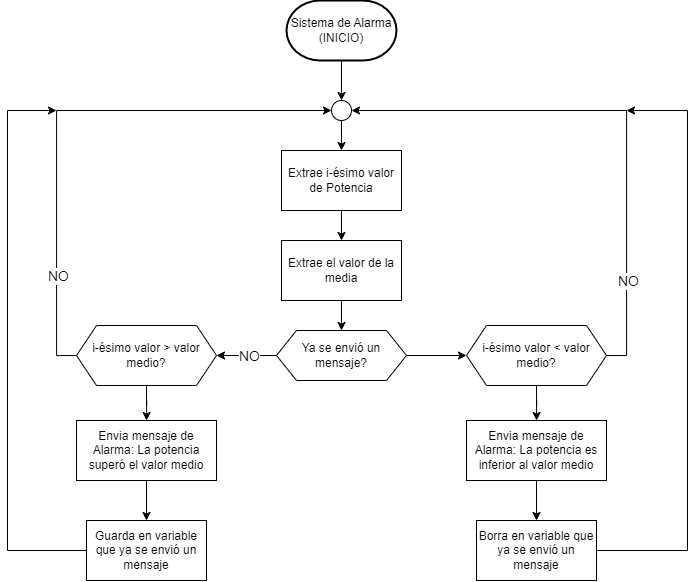

The diagram above was exported from draw.io. Its source (the exported page's mxGraphModel, read from the mxfile embedded in the PNG):
<mxGraphModel dx="1329" dy="782" grid="1" gridSize="10" guides="1" tooltips="1" connect="1" arrows="1" fold="1" page="1" pageScale="1" pageWidth="827" pageHeight="1169" math="0" shadow="0">
  <root>
    <mxCell id="0" />
    <mxCell id="1" parent="0" />
    <mxCell id="NRcdtzNNxYILeNK3qU7d-25" style="edgeStyle=orthogonalEdgeStyle;rounded=0;orthogonalLoop=1;jettySize=auto;html=1;exitX=0.5;exitY=1;exitDx=0;exitDy=0;exitPerimeter=0;" edge="1" parent="1" source="NRcdtzNNxYILeNK3qU7d-1" target="NRcdtzNNxYILeNK3qU7d-9">
      <mxGeometry relative="1" as="geometry" />
    </mxCell>
    <mxCell id="NRcdtzNNxYILeNK3qU7d-1" value="Sistema de Alarma (INICIO)" style="strokeWidth=2;html=1;shape=mxgraph.flowchart.terminator;whiteSpace=wrap;" vertex="1" parent="1">
      <mxGeometry x="320" y="20" width="110" height="60" as="geometry" />
    </mxCell>
    <mxCell id="NRcdtzNNxYILeNK3qU7d-20" style="edgeStyle=orthogonalEdgeStyle;rounded=0;orthogonalLoop=1;jettySize=auto;html=1;exitX=0.5;exitY=1;exitDx=0;exitDy=0;" edge="1" parent="1" source="NRcdtzNNxYILeNK3qU7d-2" target="NRcdtzNNxYILeNK3qU7d-6">
      <mxGeometry relative="1" as="geometry" />
    </mxCell>
    <mxCell id="NRcdtzNNxYILeNK3qU7d-2" value="Extrae i-ésimo valor de Potencia" style="rounded=0;whiteSpace=wrap;html=1;" vertex="1" parent="1">
      <mxGeometry x="315" y="170" width="120" height="60" as="geometry" />
    </mxCell>
    <mxCell id="NRcdtzNNxYILeNK3qU7d-8" style="edgeStyle=orthogonalEdgeStyle;rounded=0;orthogonalLoop=1;jettySize=auto;html=1;exitX=0.5;exitY=1;exitDx=0;exitDy=0;" edge="1" parent="1" source="NRcdtzNNxYILeNK3qU7d-5" target="NRcdtzNNxYILeNK3qU7d-7">
      <mxGeometry relative="1" as="geometry" />
    </mxCell>
    <mxCell id="NRcdtzNNxYILeNK3qU7d-18" style="edgeStyle=orthogonalEdgeStyle;rounded=0;orthogonalLoop=1;jettySize=auto;html=1;exitX=0;exitY=0.5;exitDx=0;exitDy=0;entryX=0;entryY=0.5;entryDx=0;entryDy=0;" edge="1" parent="1" source="NRcdtzNNxYILeNK3qU7d-5" target="NRcdtzNNxYILeNK3qU7d-9">
      <mxGeometry relative="1" as="geometry" />
    </mxCell>
    <mxCell id="NRcdtzNNxYILeNK3qU7d-21" value="&lt;font style=&quot;font-size: 14px;&quot;&gt;NO&lt;/font&gt;" style="edgeLabel;html=1;align=center;verticalAlign=middle;resizable=0;points=[];" vertex="1" connectable="0" parent="NRcdtzNNxYILeNK3qU7d-18">
      <mxGeometry x="-0.6296" y="-1" relative="1" as="geometry">
        <mxPoint as="offset" />
      </mxGeometry>
    </mxCell>
    <mxCell id="NRcdtzNNxYILeNK3qU7d-5" value="i-ésimo valor &amp;gt; valor medio?" style="shape=hexagon;perimeter=hexagonPerimeter2;whiteSpace=wrap;html=1;fixedSize=1;" vertex="1" parent="1">
      <mxGeometry x="110" y="345" width="140" height="60" as="geometry" />
    </mxCell>
    <mxCell id="NRcdtzNNxYILeNK3qU7d-14" style="edgeStyle=orthogonalEdgeStyle;rounded=0;orthogonalLoop=1;jettySize=auto;html=1;exitX=0.5;exitY=1;exitDx=0;exitDy=0;" edge="1" parent="1" source="NRcdtzNNxYILeNK3qU7d-6" target="NRcdtzNNxYILeNK3qU7d-10">
      <mxGeometry relative="1" as="geometry" />
    </mxCell>
    <mxCell id="NRcdtzNNxYILeNK3qU7d-6" value="Extrae el valor de la media" style="rounded=0;whiteSpace=wrap;html=1;" vertex="1" parent="1">
      <mxGeometry x="315" y="260" width="120" height="60" as="geometry" />
    </mxCell>
    <mxCell id="NRcdtzNNxYILeNK3qU7d-23" style="edgeStyle=orthogonalEdgeStyle;rounded=0;orthogonalLoop=1;jettySize=auto;html=1;exitX=0.5;exitY=1;exitDx=0;exitDy=0;entryX=0.5;entryY=0;entryDx=0;entryDy=0;" edge="1" parent="1" source="NRcdtzNNxYILeNK3qU7d-7" target="NRcdtzNNxYILeNK3qU7d-22">
      <mxGeometry relative="1" as="geometry" />
    </mxCell>
    <mxCell id="NRcdtzNNxYILeNK3qU7d-7" value="Envia mensaje de Alarma: La potencia superó el valor medio" style="rounded=0;whiteSpace=wrap;html=1;" vertex="1" parent="1">
      <mxGeometry x="110" y="440" width="140" height="60" as="geometry" />
    </mxCell>
    <mxCell id="NRcdtzNNxYILeNK3qU7d-19" style="edgeStyle=orthogonalEdgeStyle;rounded=0;orthogonalLoop=1;jettySize=auto;html=1;exitX=0.5;exitY=1;exitDx=0;exitDy=0;entryX=0.5;entryY=0;entryDx=0;entryDy=0;" edge="1" parent="1" source="NRcdtzNNxYILeNK3qU7d-9" target="NRcdtzNNxYILeNK3qU7d-2">
      <mxGeometry relative="1" as="geometry" />
    </mxCell>
    <mxCell id="NRcdtzNNxYILeNK3qU7d-9" value="" style="ellipse;whiteSpace=wrap;html=1;aspect=fixed;" vertex="1" parent="1">
      <mxGeometry x="365" y="120" width="20" height="20" as="geometry" />
    </mxCell>
    <mxCell id="NRcdtzNNxYILeNK3qU7d-12" style="edgeStyle=orthogonalEdgeStyle;rounded=0;orthogonalLoop=1;jettySize=auto;html=1;exitX=0;exitY=0.5;exitDx=0;exitDy=0;entryX=1;entryY=0.5;entryDx=0;entryDy=0;" edge="1" parent="1" source="NRcdtzNNxYILeNK3qU7d-10" target="NRcdtzNNxYILeNK3qU7d-5">
      <mxGeometry relative="1" as="geometry" />
    </mxCell>
    <mxCell id="NRcdtzNNxYILeNK3qU7d-13" value="&lt;font style=&quot;font-size: 14px;&quot;&gt;NO&lt;/font&gt;" style="edgeLabel;html=1;align=center;verticalAlign=middle;resizable=0;points=[];" vertex="1" connectable="0" parent="NRcdtzNNxYILeNK3qU7d-12">
      <mxGeometry x="-0.0667" relative="1" as="geometry">
        <mxPoint as="offset" />
      </mxGeometry>
    </mxCell>
    <mxCell id="NRcdtzNNxYILeNK3qU7d-16" style="edgeStyle=orthogonalEdgeStyle;rounded=0;orthogonalLoop=1;jettySize=auto;html=1;exitX=1;exitY=0.5;exitDx=0;exitDy=0;entryX=0;entryY=0.5;entryDx=0;entryDy=0;" edge="1" parent="1" source="NRcdtzNNxYILeNK3qU7d-10" target="NRcdtzNNxYILeNK3qU7d-15">
      <mxGeometry relative="1" as="geometry" />
    </mxCell>
    <mxCell id="NRcdtzNNxYILeNK3qU7d-10" value="Ya se envió un mensaje?" style="shape=hexagon;perimeter=hexagonPerimeter2;whiteSpace=wrap;html=1;fixedSize=1;" vertex="1" parent="1">
      <mxGeometry x="310" y="350" width="130" height="50" as="geometry" />
    </mxCell>
    <mxCell id="NRcdtzNNxYILeNK3qU7d-26" style="edgeStyle=orthogonalEdgeStyle;rounded=0;orthogonalLoop=1;jettySize=auto;html=1;exitX=1;exitY=0.5;exitDx=0;exitDy=0;entryX=1;entryY=0.5;entryDx=0;entryDy=0;" edge="1" parent="1" source="NRcdtzNNxYILeNK3qU7d-15" target="NRcdtzNNxYILeNK3qU7d-9">
      <mxGeometry relative="1" as="geometry" />
    </mxCell>
    <mxCell id="NRcdtzNNxYILeNK3qU7d-27" value="&lt;font style=&quot;font-size: 14px;&quot;&gt;NO&lt;/font&gt;" style="edgeLabel;html=1;align=center;verticalAlign=middle;resizable=0;points=[];" vertex="1" connectable="0" parent="NRcdtzNNxYILeNK3qU7d-26">
      <mxGeometry x="-0.6481" y="-1" relative="1" as="geometry">
        <mxPoint as="offset" />
      </mxGeometry>
    </mxCell>
    <mxCell id="NRcdtzNNxYILeNK3qU7d-31" style="edgeStyle=orthogonalEdgeStyle;rounded=0;orthogonalLoop=1;jettySize=auto;html=1;exitX=0.5;exitY=1;exitDx=0;exitDy=0;" edge="1" parent="1" source="NRcdtzNNxYILeNK3qU7d-15" target="NRcdtzNNxYILeNK3qU7d-28">
      <mxGeometry relative="1" as="geometry" />
    </mxCell>
    <mxCell id="NRcdtzNNxYILeNK3qU7d-15" value="i-ésimo valor &amp;lt; valor medio?" style="shape=hexagon;perimeter=hexagonPerimeter2;whiteSpace=wrap;html=1;fixedSize=1;" vertex="1" parent="1">
      <mxGeometry x="500" y="345" width="140" height="60" as="geometry" />
    </mxCell>
    <mxCell id="NRcdtzNNxYILeNK3qU7d-24" style="edgeStyle=orthogonalEdgeStyle;rounded=0;orthogonalLoop=1;jettySize=auto;html=1;exitX=0;exitY=0.5;exitDx=0;exitDy=0;" edge="1" parent="1" source="NRcdtzNNxYILeNK3qU7d-22">
      <mxGeometry relative="1" as="geometry">
        <mxPoint x="90" y="130" as="targetPoint" />
        <Array as="points">
          <mxPoint x="41" y="570" />
        </Array>
      </mxGeometry>
    </mxCell>
    <mxCell id="NRcdtzNNxYILeNK3qU7d-22" value="Guarda en variable que ya se envió un mensaje" style="rounded=0;whiteSpace=wrap;html=1;" vertex="1" parent="1">
      <mxGeometry x="120" y="540" width="120" height="60" as="geometry" />
    </mxCell>
    <mxCell id="NRcdtzNNxYILeNK3qU7d-30" style="edgeStyle=orthogonalEdgeStyle;rounded=0;orthogonalLoop=1;jettySize=auto;html=1;exitX=0.5;exitY=1;exitDx=0;exitDy=0;entryX=0.5;entryY=0;entryDx=0;entryDy=0;" edge="1" parent="1" source="NRcdtzNNxYILeNK3qU7d-28" target="NRcdtzNNxYILeNK3qU7d-29">
      <mxGeometry relative="1" as="geometry" />
    </mxCell>
    <mxCell id="NRcdtzNNxYILeNK3qU7d-28" value="Envia mensaje de Alarma: La potencia es inferior al valor medio" style="rounded=0;whiteSpace=wrap;html=1;" vertex="1" parent="1">
      <mxGeometry x="500" y="440" width="140" height="60" as="geometry" />
    </mxCell>
    <mxCell id="NRcdtzNNxYILeNK3qU7d-32" style="edgeStyle=orthogonalEdgeStyle;rounded=0;orthogonalLoop=1;jettySize=auto;html=1;exitX=1;exitY=0.5;exitDx=0;exitDy=0;" edge="1" parent="1" source="NRcdtzNNxYILeNK3qU7d-29">
      <mxGeometry relative="1" as="geometry">
        <mxPoint x="660" y="130" as="targetPoint" />
        <Array as="points">
          <mxPoint x="721" y="570" />
        </Array>
      </mxGeometry>
    </mxCell>
    <mxCell id="NRcdtzNNxYILeNK3qU7d-29" value="Borra en variable que ya se envió un mensaje" style="rounded=0;whiteSpace=wrap;html=1;" vertex="1" parent="1">
      <mxGeometry x="510" y="540" width="120" height="60" as="geometry" />
    </mxCell>
  </root>
</mxGraphModel>